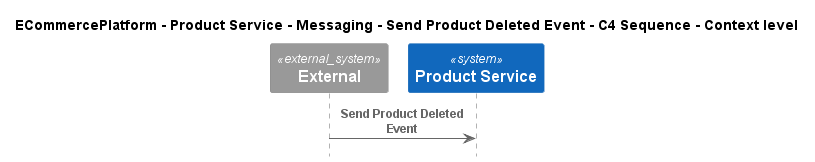

The diagram above was rendered by PlantUML. Its source (embedded in the PNG):
@startuml
!pragma layout smetana
!include ..\..\..\..\..\..\..\.c4s\C4_Sequence.puml

title ECommercePlatform - Product Service - Messaging - Send Product Deleted Event - C4 Sequence - Context level

System_Ext(C4InterFlow.SoftwareSystems.ExternalSystem, "External", "")
System(ECommercePlatform.SoftwareSystems.ProductService, "Product Service", "")

Rel(C4InterFlow.SoftwareSystems.ExternalSystem, ECommercePlatform.SoftwareSystems.ProductService, "Send Product Deleted Event")


@enduml